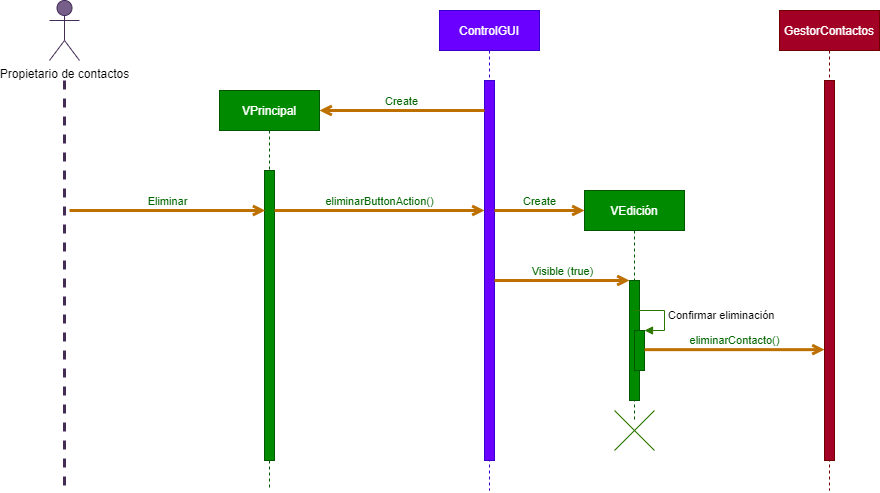

The diagram above was exported from draw.io. Its source (the exported page's mxGraphModel, read from the mxfile embedded in the PNG):
<mxGraphModel dx="1126" dy="646" grid="1" gridSize="10" guides="1" tooltips="1" connect="1" arrows="1" fold="1" page="1" pageScale="1" pageWidth="1600" pageHeight="1200" background="#ffffff" math="0" shadow="0">
  <root>
    <mxCell id="0" />
    <mxCell id="1" parent="0" />
    <mxCell id="240" value="Propietario de contactos" style="shape=umlActor;verticalLabelPosition=bottom;verticalAlign=top;html=1;fillColor=#76608a;strokeColor=#432D57;fontColor=#000000;" parent="1" vertex="1">
      <mxGeometry x="60" y="50" width="30" height="60" as="geometry" />
    </mxCell>
    <mxCell id="241" value="" style="endArrow=none;startArrow=none;endFill=0;startFill=0;endSize=8;html=1;verticalAlign=bottom;labelBackgroundColor=none;strokeWidth=3;fillColor=#76608a;strokeColor=#432D57;dashed=1;" parent="1" edge="1">
      <mxGeometry width="160" relative="1" as="geometry">
        <mxPoint x="74.99999999999955" y="130" as="sourcePoint" />
        <mxPoint x="74.99999999999955" y="540" as="targetPoint" />
      </mxGeometry>
    </mxCell>
    <mxCell id="242" value="VPrincipal" style="shape=umlLifeline;perimeter=lifelinePerimeter;whiteSpace=wrap;html=1;container=1;collapsible=0;recursiveResize=0;outlineConnect=0;fillColor=#008a00;strokeColor=#005700;fontColor=#ffffff;" parent="1" vertex="1">
      <mxGeometry x="230" y="140" width="100" height="400" as="geometry" />
    </mxCell>
    <mxCell id="243" value="" style="html=1;points=[];perimeter=orthogonalPerimeter;fillColor=#008a00;strokeColor=#005700;fontColor=#ffffff;" parent="242" vertex="1">
      <mxGeometry x="45" y="80" width="10" height="290" as="geometry" />
    </mxCell>
    <mxCell id="244" value="ControlGUI" style="shape=umlLifeline;perimeter=lifelinePerimeter;whiteSpace=wrap;html=1;container=1;collapsible=0;recursiveResize=0;outlineConnect=0;strokeColor=#3700CC;fillColor=#6a00ff;fontColor=#ffffff;" parent="1" vertex="1">
      <mxGeometry x="450" y="60" width="100" height="480" as="geometry" />
    </mxCell>
    <mxCell id="246" value="" style="html=1;points=[];perimeter=orthogonalPerimeter;fillColor=#6a00ff;strokeColor=#3700CC;fontColor=#ffffff;" parent="244" vertex="1">
      <mxGeometry x="45" y="70" width="10" height="380" as="geometry" />
    </mxCell>
    <mxCell id="247" value="Eliminar" style="html=1;verticalAlign=bottom;labelBackgroundColor=none;endArrow=open;endFill=0;fontColor=#006600;strokeWidth=3;fillColor=#f0a30a;strokeColor=#BD7000;entryX=0.067;entryY=0.138;entryDx=0;entryDy=0;entryPerimeter=0;" parent="1" target="243" edge="1">
      <mxGeometry width="160" relative="1" as="geometry">
        <mxPoint x="79.99999999999955" y="260" as="sourcePoint" />
        <mxPoint x="250" y="260" as="targetPoint" />
      </mxGeometry>
    </mxCell>
    <mxCell id="248" value="Create" style="html=1;verticalAlign=bottom;labelBackgroundColor=none;endArrow=open;endFill=0;fontColor=#006600;strokeWidth=3;fillColor=#f0a30a;strokeColor=#BD7000;" parent="1" source="246" edge="1">
      <mxGeometry width="160" relative="1" as="geometry">
        <mxPoint x="670" y="160" as="sourcePoint" />
        <mxPoint x="329.99999999999955" y="160" as="targetPoint" />
      </mxGeometry>
    </mxCell>
    <mxCell id="249" value="eliminarButtonAction()" style="html=1;verticalAlign=bottom;labelBackgroundColor=none;endArrow=open;endFill=0;fontColor=#006600;strokeWidth=3;fillColor=#f0a30a;strokeColor=#BD7000;" parent="1" source="243" target="246" edge="1">
      <mxGeometry width="160" relative="1" as="geometry">
        <mxPoint x="300" y="259.9999999999998" as="sourcePoint" />
        <mxPoint x="600" y="259.9999999999998" as="targetPoint" />
        <Array as="points">
          <mxPoint x="410" y="260" />
        </Array>
      </mxGeometry>
    </mxCell>
    <mxCell id="250" value="VEdición" style="shape=umlLifeline;perimeter=lifelinePerimeter;whiteSpace=wrap;html=1;container=1;collapsible=0;recursiveResize=0;outlineConnect=0;fillColor=#008a00;strokeColor=#005700;fontColor=#ffffff;" parent="1" vertex="1">
      <mxGeometry x="595" y="240" width="100" height="230" as="geometry" />
    </mxCell>
    <mxCell id="251" value="" style="html=1;points=[];perimeter=orthogonalPerimeter;fillColor=#008a00;strokeColor=#005700;fontColor=#ffffff;" parent="250" vertex="1">
      <mxGeometry x="45" y="90" width="10" height="120" as="geometry" />
    </mxCell>
    <mxCell id="252" value="" style="html=1;points=[];perimeter=orthogonalPerimeter;fillColor=#008a00;strokeColor=#005700;shadow=0;fontColor=#ffffff;labelBackgroundColor=#ffffff;" parent="1" vertex="1">
      <mxGeometry x="645" y="380" width="10" height="40" as="geometry" />
    </mxCell>
    <mxCell id="253" value="Confirmar eliminación" style="edgeStyle=orthogonalEdgeStyle;html=1;align=left;spacingLeft=2;endArrow=block;rounded=0;entryX=1;entryY=0;fillColor=#60a917;strokeColor=#2D7600;shadow=0;fontColor=#000000;labelBackgroundColor=#ffffff;" parent="1" target="252" edge="1">
      <mxGeometry relative="1" as="geometry">
        <mxPoint x="645" y="360" as="sourcePoint" />
        <Array as="points">
          <mxPoint x="675" y="360" />
        </Array>
      </mxGeometry>
    </mxCell>
    <mxCell id="254" value="Create" style="html=1;verticalAlign=bottom;labelBackgroundColor=none;endArrow=open;endFill=0;fontColor=#006600;strokeWidth=3;fillColor=#f0a30a;strokeColor=#BD7000;" parent="1" source="246" edge="1">
      <mxGeometry width="160" relative="1" as="geometry">
        <mxPoint x="510" y="260" as="sourcePoint" />
        <mxPoint x="595" y="260" as="targetPoint" />
      </mxGeometry>
    </mxCell>
    <mxCell id="255" value="Visible (true)" style="html=1;verticalAlign=bottom;labelBackgroundColor=none;endArrow=open;endFill=0;fontColor=#006600;strokeWidth=3;fillColor=#f0a30a;strokeColor=#BD7000;" parent="1" source="246" target="251" edge="1">
      <mxGeometry width="160" relative="1" as="geometry">
        <mxPoint x="510" y="338.76" as="sourcePoint" />
        <mxPoint x="641.1800000000003" y="338.76" as="targetPoint" />
      </mxGeometry>
    </mxCell>
    <mxCell id="256" value="" style="shape=umlDestroy;dashed=0;fillColor=#60a917;strokeColor=#2D7600;fontColor=#ffffff;" parent="1" vertex="1">
      <mxGeometry x="625" y="460" width="40" height="40" as="geometry" />
    </mxCell>
    <mxCell id="257" value="GestorContactos" style="shape=umlLifeline;perimeter=lifelinePerimeter;whiteSpace=wrap;html=1;container=1;collapsible=0;recursiveResize=0;outlineConnect=0;fillColor=#a20025;strokeColor=#6F0000;fontColor=#ffffff;" parent="1" vertex="1">
      <mxGeometry x="790" y="60" width="100" height="480" as="geometry" />
    </mxCell>
    <mxCell id="258" value="" style="html=1;points=[];perimeter=orthogonalPerimeter;fillColor=#a20025;strokeColor=#6F0000;fontColor=#ffffff;" parent="257" vertex="1">
      <mxGeometry x="45" y="70" width="10" height="380" as="geometry" />
    </mxCell>
    <mxCell id="259" value="eliminarContacto()" style="html=1;verticalAlign=bottom;labelBackgroundColor=none;endArrow=open;endFill=0;fontColor=#006600;strokeWidth=3;fillColor=#f0a30a;strokeColor=#BD7000;exitX=1.006;exitY=0.479;exitDx=0;exitDy=0;exitPerimeter=0;" parent="1" source="252" target="258" edge="1">
      <mxGeometry width="160" relative="1" as="geometry">
        <mxPoint x="665" y="399.28999999999996" as="sourcePoint" />
        <mxPoint x="835.8600000000001" y="399.28999999999996" as="targetPoint" />
      </mxGeometry>
    </mxCell>
  </root>
</mxGraphModel>